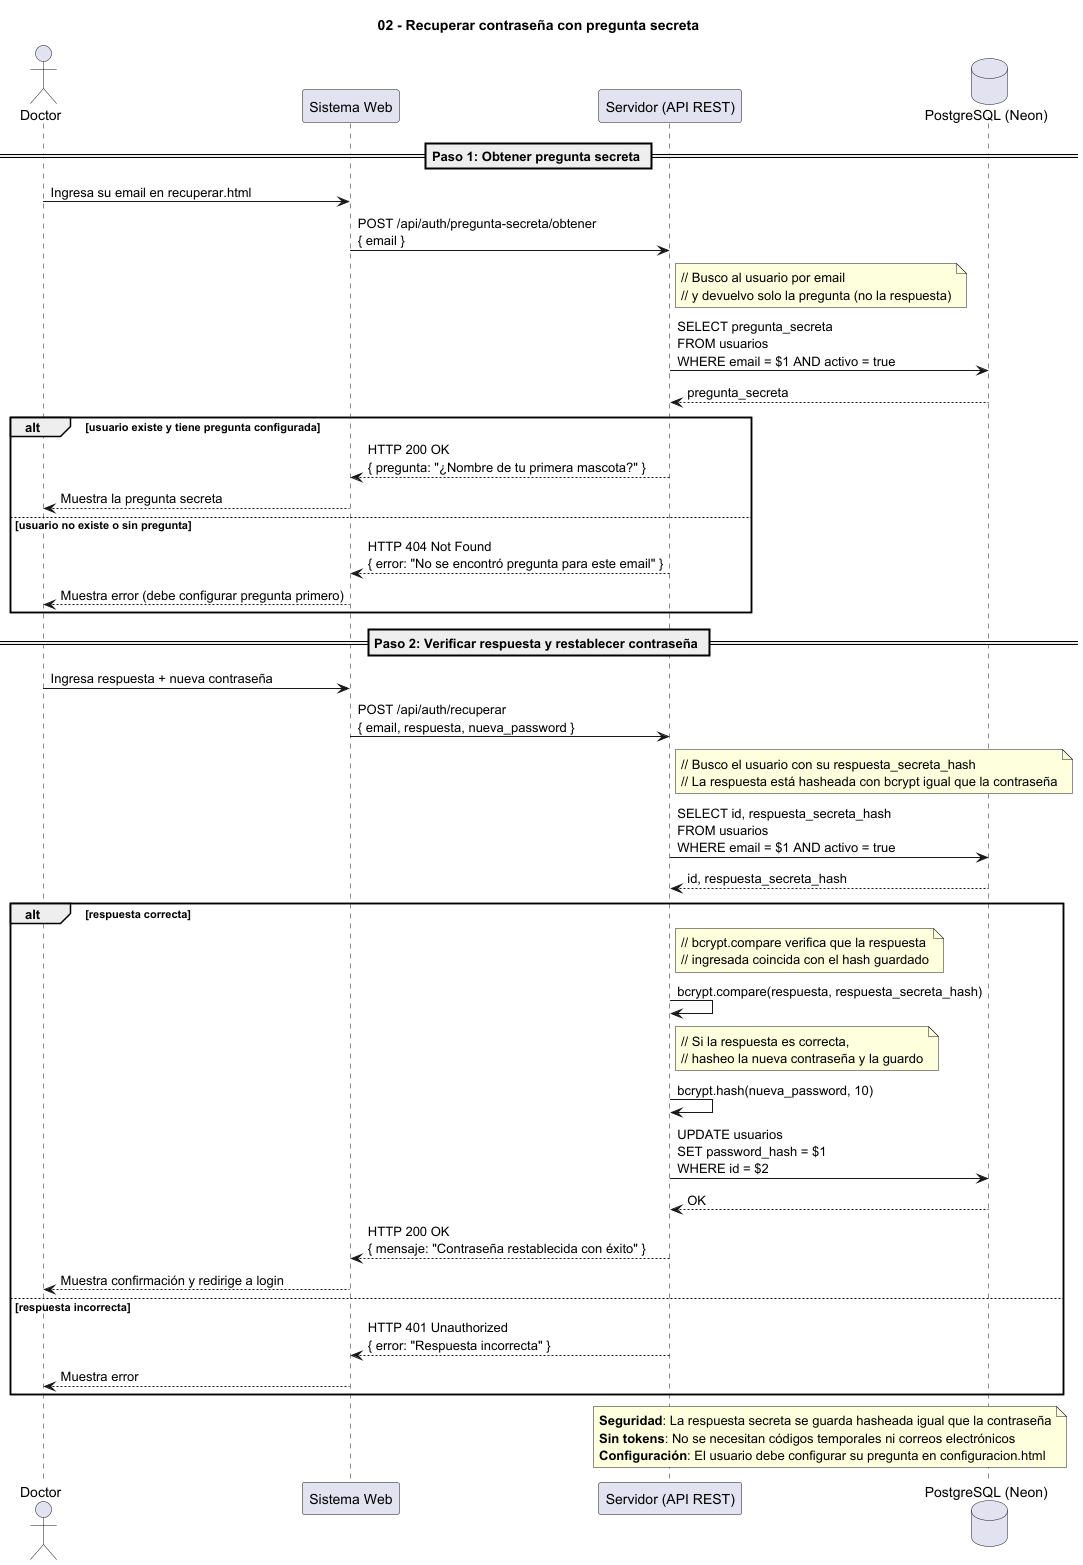

The diagram above was rendered by PlantUML. Its source (embedded in the PNG):
@startuml
' Diagrama 02 - Recuperar contraseña con pregunta secreta
' Sistema simplificado sin tokens ni correos electrónicos
' El usuario responde su pregunta secreta para recuperar el acceso
title 02 - Recuperar contraseña con pregunta secreta

actor Doctor
participant "Sistema Web" as Web
participant "Servidor (API REST)" as Server
database "PostgreSQL (Neon)" as DB

== Paso 1: Obtener pregunta secreta ==

Doctor -> Web : Ingresa su email en recuperar.html
Web -> Server : POST /api/auth/pregunta-secreta/obtener\n{ email }

note right of Server
  // Busco al usuario por email
  // y devuelvo solo la pregunta (no la respuesta)
end note

Server -> DB : SELECT pregunta_secreta\nFROM usuarios\nWHERE email = $1 AND activo = true
DB --> Server : pregunta_secreta

alt usuario existe y tiene pregunta configurada
  Server --> Web : HTTP 200 OK\n{ pregunta: "¿Nombre de tu primera mascota?" }
  Web --> Doctor : Muestra la pregunta secreta
else usuario no existe o sin pregunta
  Server --> Web : HTTP 404 Not Found\n{ error: "No se encontró pregunta para este email" }
  Web --> Doctor : Muestra error (debe configurar pregunta primero)
end

== Paso 2: Verificar respuesta y restablecer contraseña ==

Doctor -> Web : Ingresa respuesta + nueva contraseña
Web -> Server : POST /api/auth/recuperar\n{ email, respuesta, nueva_password }

note right of Server
  // Busco el usuario con su respuesta_secreta_hash
  // La respuesta está hasheada con bcrypt igual que la contraseña
end note

Server -> DB : SELECT id, respuesta_secreta_hash\nFROM usuarios\nWHERE email = $1 AND activo = true
DB --> Server : id, respuesta_secreta_hash

alt respuesta correcta
  note right of Server
    // bcrypt.compare verifica que la respuesta
    // ingresada coincida con el hash guardado
  end note

  Server -> Server : bcrypt.compare(respuesta, respuesta_secreta_hash)

  note right of Server
    // Si la respuesta es correcta,
    // hasheo la nueva contraseña y la guardo
  end note

  Server -> Server : bcrypt.hash(nueva_password, 10)
  Server -> DB : UPDATE usuarios\nSET password_hash = $1\nWHERE id = $2
  DB --> Server : OK

  Server --> Web : HTTP 200 OK\n{ mensaje: "Contraseña restablecida con éxito" }
  Web --> Doctor : Muestra confirmación y redirige a login

else respuesta incorrecta
  Server --> Web : HTTP 401 Unauthorized\n{ error: "Respuesta incorrecta" }
  Web --> Doctor : Muestra error
end

note over Server, DB
  **Seguridad**: La respuesta secreta se guarda hasheada igual que la contraseña
  **Sin tokens**: No se necesitan códigos temporales ni correos electrónicos
  **Configuración**: El usuario debe configurar su pregunta en configuracion.html
end note

@enduml